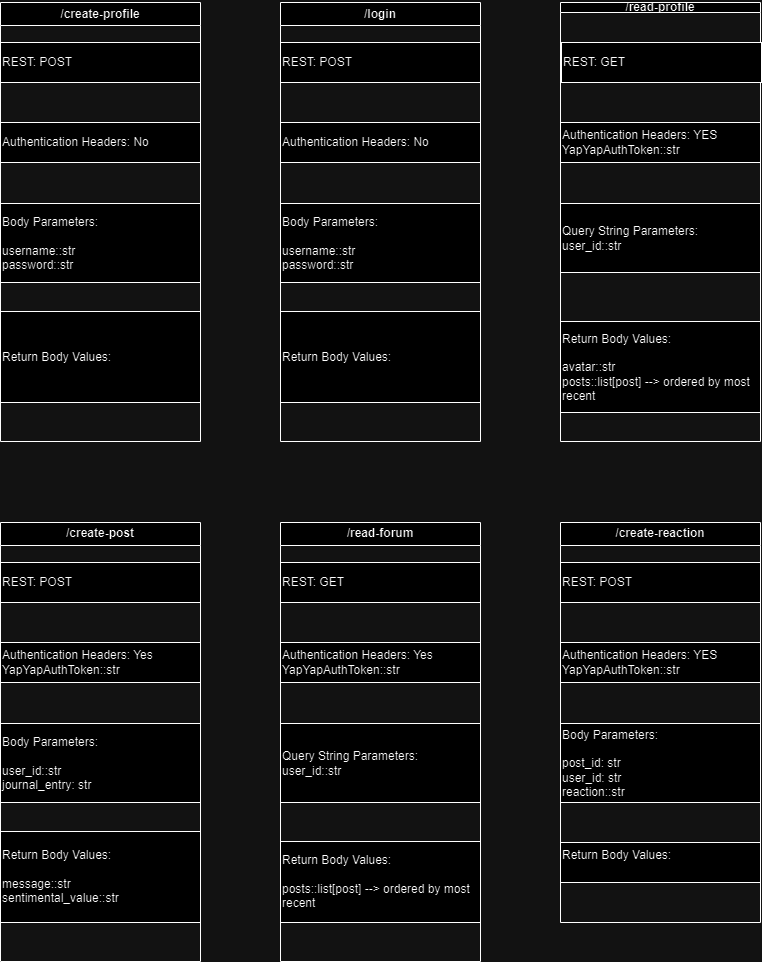

The diagram above was exported from draw.io. Its source (the exported page's mxGraphModel, read from the mxfile embedded in the PNG):
<mxGraphModel dx="1179" dy="448" grid="1" gridSize="10" guides="1" tooltips="1" connect="1" arrows="1" fold="1" page="1" pageScale="1" pageWidth="827" pageHeight="1169" math="0" shadow="0">
  <root>
    <mxCell id="0" />
    <mxCell id="1" parent="0" />
    <mxCell id="ME81ftvoGgOyoQ9Bezfv-12" value="/read-forum" style="swimlane;whiteSpace=wrap;html=1;" parent="1" vertex="1">
      <mxGeometry x="320" y="560" width="200" height="439" as="geometry" />
    </mxCell>
    <mxCell id="ME81ftvoGgOyoQ9Bezfv-13" value="REST: GET" style="rounded=0;whiteSpace=wrap;html=1;align=left;" parent="ME81ftvoGgOyoQ9Bezfv-12" vertex="1">
      <mxGeometry y="40" width="200" height="40" as="geometry" />
    </mxCell>
    <mxCell id="ME81ftvoGgOyoQ9Bezfv-14" value="Authentication Headers: Yes&lt;br&gt;YapYapAuthToken::str" style="rounded=0;whiteSpace=wrap;html=1;align=left;" parent="ME81ftvoGgOyoQ9Bezfv-12" vertex="1">
      <mxGeometry y="120" width="200" height="40" as="geometry" />
    </mxCell>
    <mxCell id="ME81ftvoGgOyoQ9Bezfv-15" value="Query String Parameters:&lt;br style=&quot;border-color: var(--border-color);&quot;&gt;user_id::str" style="rounded=0;whiteSpace=wrap;html=1;align=left;" parent="ME81ftvoGgOyoQ9Bezfv-12" vertex="1">
      <mxGeometry y="201" width="200" height="79" as="geometry" />
    </mxCell>
    <mxCell id="ME81ftvoGgOyoQ9Bezfv-25" value="Return Body Values:&lt;br&gt;&lt;br&gt;posts::list[post] --&amp;gt; ordered by most recent" style="rounded=0;whiteSpace=wrap;html=1;align=left;" parent="ME81ftvoGgOyoQ9Bezfv-12" vertex="1">
      <mxGeometry y="319" width="200" height="81" as="geometry" />
    </mxCell>
    <mxCell id="ME81ftvoGgOyoQ9Bezfv-16" value="/create-post" style="swimlane;whiteSpace=wrap;html=1;" parent="1" vertex="1">
      <mxGeometry x="40" y="560" width="200" height="439" as="geometry" />
    </mxCell>
    <mxCell id="ME81ftvoGgOyoQ9Bezfv-17" value="REST: POST" style="rounded=0;whiteSpace=wrap;html=1;align=left;" parent="ME81ftvoGgOyoQ9Bezfv-16" vertex="1">
      <mxGeometry y="40" width="200" height="40" as="geometry" />
    </mxCell>
    <mxCell id="ME81ftvoGgOyoQ9Bezfv-18" value="Authentication Headers: Yes&lt;br&gt;YapYapAuthToken::str" style="rounded=0;whiteSpace=wrap;html=1;align=left;" parent="ME81ftvoGgOyoQ9Bezfv-16" vertex="1">
      <mxGeometry y="120" width="200" height="40" as="geometry" />
    </mxCell>
    <mxCell id="ME81ftvoGgOyoQ9Bezfv-19" value="Body Parameters:&lt;br&gt;&lt;br&gt;user_id::str&lt;br&gt;journal_entry: str" style="rounded=0;whiteSpace=wrap;html=1;align=left;" parent="ME81ftvoGgOyoQ9Bezfv-16" vertex="1">
      <mxGeometry y="201" width="200" height="79" as="geometry" />
    </mxCell>
    <mxCell id="ME81ftvoGgOyoQ9Bezfv-31" value="Return Body Values:&lt;br&gt;&lt;br&gt;message::str&lt;br&gt;sentimental_value::str" style="rounded=0;whiteSpace=wrap;html=1;align=left;" parent="ME81ftvoGgOyoQ9Bezfv-16" vertex="1">
      <mxGeometry y="309" width="200" height="91" as="geometry" />
    </mxCell>
    <mxCell id="ME81ftvoGgOyoQ9Bezfv-20" value="/read-profile" style="swimlane;whiteSpace=wrap;html=1;startSize=10;" parent="1" vertex="1">
      <mxGeometry x="600" y="40" width="200" height="439" as="geometry" />
    </mxCell>
    <mxCell id="ME81ftvoGgOyoQ9Bezfv-21" value="REST: GET" style="rounded=0;whiteSpace=wrap;html=1;align=left;" parent="ME81ftvoGgOyoQ9Bezfv-20" vertex="1">
      <mxGeometry x="1" y="40" width="200" height="40" as="geometry" />
    </mxCell>
    <mxCell id="ME81ftvoGgOyoQ9Bezfv-22" value="Authentication Headers: YES&lt;br&gt;YapYapAuthToken::str" style="rounded=0;whiteSpace=wrap;html=1;align=left;" parent="ME81ftvoGgOyoQ9Bezfv-20" vertex="1">
      <mxGeometry y="120" width="200" height="40" as="geometry" />
    </mxCell>
    <mxCell id="ME81ftvoGgOyoQ9Bezfv-23" value="Query String Parameters:&lt;br&gt;user_id::str" style="rounded=0;whiteSpace=wrap;html=1;align=left;" parent="ME81ftvoGgOyoQ9Bezfv-20" vertex="1">
      <mxGeometry y="201" width="200" height="69" as="geometry" />
    </mxCell>
    <mxCell id="ME81ftvoGgOyoQ9Bezfv-32" value="Return Body Values:&lt;br&gt;&lt;br&gt;avatar::str&lt;br&gt;posts::list[post] --&amp;gt; ordered by most recent" style="rounded=0;whiteSpace=wrap;html=1;align=left;" parent="ME81ftvoGgOyoQ9Bezfv-20" vertex="1">
      <mxGeometry y="319" width="200" height="91" as="geometry" />
    </mxCell>
    <mxCell id="ME81ftvoGgOyoQ9Bezfv-33" value="/create-reaction" style="swimlane;whiteSpace=wrap;html=1;" parent="1" vertex="1">
      <mxGeometry x="600" y="560" width="200" height="400" as="geometry" />
    </mxCell>
    <mxCell id="ME81ftvoGgOyoQ9Bezfv-34" value="REST: POST" style="rounded=0;whiteSpace=wrap;html=1;align=left;" parent="ME81ftvoGgOyoQ9Bezfv-33" vertex="1">
      <mxGeometry y="40" width="200" height="40" as="geometry" />
    </mxCell>
    <mxCell id="ME81ftvoGgOyoQ9Bezfv-35" value="Authentication Headers: YES&lt;br&gt;YapYapAuthToken::str" style="rounded=0;whiteSpace=wrap;html=1;align=left;" parent="ME81ftvoGgOyoQ9Bezfv-33" vertex="1">
      <mxGeometry y="120" width="200" height="40" as="geometry" />
    </mxCell>
    <mxCell id="ME81ftvoGgOyoQ9Bezfv-36" value="Body Parameters:&lt;br&gt;&lt;br&gt;post_id: str&lt;br&gt;user_id: str&lt;br&gt;reaction::str" style="rounded=0;whiteSpace=wrap;html=1;align=left;" parent="ME81ftvoGgOyoQ9Bezfv-33" vertex="1">
      <mxGeometry y="201" width="200" height="79" as="geometry" />
    </mxCell>
    <mxCell id="ME81ftvoGgOyoQ9Bezfv-37" value="Return Body Values:&lt;br&gt;&lt;br&gt;" style="rounded=0;whiteSpace=wrap;html=1;align=left;" parent="ME81ftvoGgOyoQ9Bezfv-33" vertex="1">
      <mxGeometry y="320" width="200" height="40" as="geometry" />
    </mxCell>
    <mxCell id="tvB6Ux-INFInuGokpkr2-1" value="/create-profile" style="swimlane;whiteSpace=wrap;html=1;" vertex="1" parent="1">
      <mxGeometry x="40" y="40" width="200" height="439" as="geometry" />
    </mxCell>
    <mxCell id="tvB6Ux-INFInuGokpkr2-2" value="REST: POST" style="rounded=0;whiteSpace=wrap;html=1;align=left;" vertex="1" parent="tvB6Ux-INFInuGokpkr2-1">
      <mxGeometry y="40" width="200" height="40" as="geometry" />
    </mxCell>
    <mxCell id="tvB6Ux-INFInuGokpkr2-3" value="Authentication Headers: No" style="rounded=0;whiteSpace=wrap;html=1;align=left;" vertex="1" parent="tvB6Ux-INFInuGokpkr2-1">
      <mxGeometry y="120" width="200" height="40" as="geometry" />
    </mxCell>
    <mxCell id="tvB6Ux-INFInuGokpkr2-4" value="Body Parameters:&lt;br&gt;&lt;br&gt;username::str&lt;br&gt;password::str" style="rounded=0;whiteSpace=wrap;html=1;align=left;" vertex="1" parent="tvB6Ux-INFInuGokpkr2-1">
      <mxGeometry y="201" width="200" height="79" as="geometry" />
    </mxCell>
    <mxCell id="tvB6Ux-INFInuGokpkr2-5" value="Return Body Values:&lt;br&gt;" style="rounded=0;whiteSpace=wrap;html=1;align=left;" vertex="1" parent="tvB6Ux-INFInuGokpkr2-1">
      <mxGeometry y="309" width="200" height="91" as="geometry" />
    </mxCell>
    <mxCell id="idT-6FLwrr2kkPquTu_p-1" value="/login" style="swimlane;whiteSpace=wrap;html=1;" vertex="1" parent="1">
      <mxGeometry x="320" y="40" width="200" height="439" as="geometry" />
    </mxCell>
    <mxCell id="idT-6FLwrr2kkPquTu_p-2" value="REST: POST" style="rounded=0;whiteSpace=wrap;html=1;align=left;" vertex="1" parent="idT-6FLwrr2kkPquTu_p-1">
      <mxGeometry y="40" width="200" height="40" as="geometry" />
    </mxCell>
    <mxCell id="idT-6FLwrr2kkPquTu_p-3" value="Authentication Headers: No" style="rounded=0;whiteSpace=wrap;html=1;align=left;" vertex="1" parent="idT-6FLwrr2kkPquTu_p-1">
      <mxGeometry y="120" width="200" height="40" as="geometry" />
    </mxCell>
    <mxCell id="idT-6FLwrr2kkPquTu_p-4" value="Body Parameters:&lt;br&gt;&lt;br&gt;username::str&lt;br&gt;password::str" style="rounded=0;whiteSpace=wrap;html=1;align=left;" vertex="1" parent="idT-6FLwrr2kkPquTu_p-1">
      <mxGeometry y="201" width="200" height="79" as="geometry" />
    </mxCell>
    <mxCell id="idT-6FLwrr2kkPquTu_p-5" value="Return Body Values:&lt;br&gt;" style="rounded=0;whiteSpace=wrap;html=1;align=left;" vertex="1" parent="idT-6FLwrr2kkPquTu_p-1">
      <mxGeometry y="309" width="200" height="91" as="geometry" />
    </mxCell>
  </root>
</mxGraphModel>